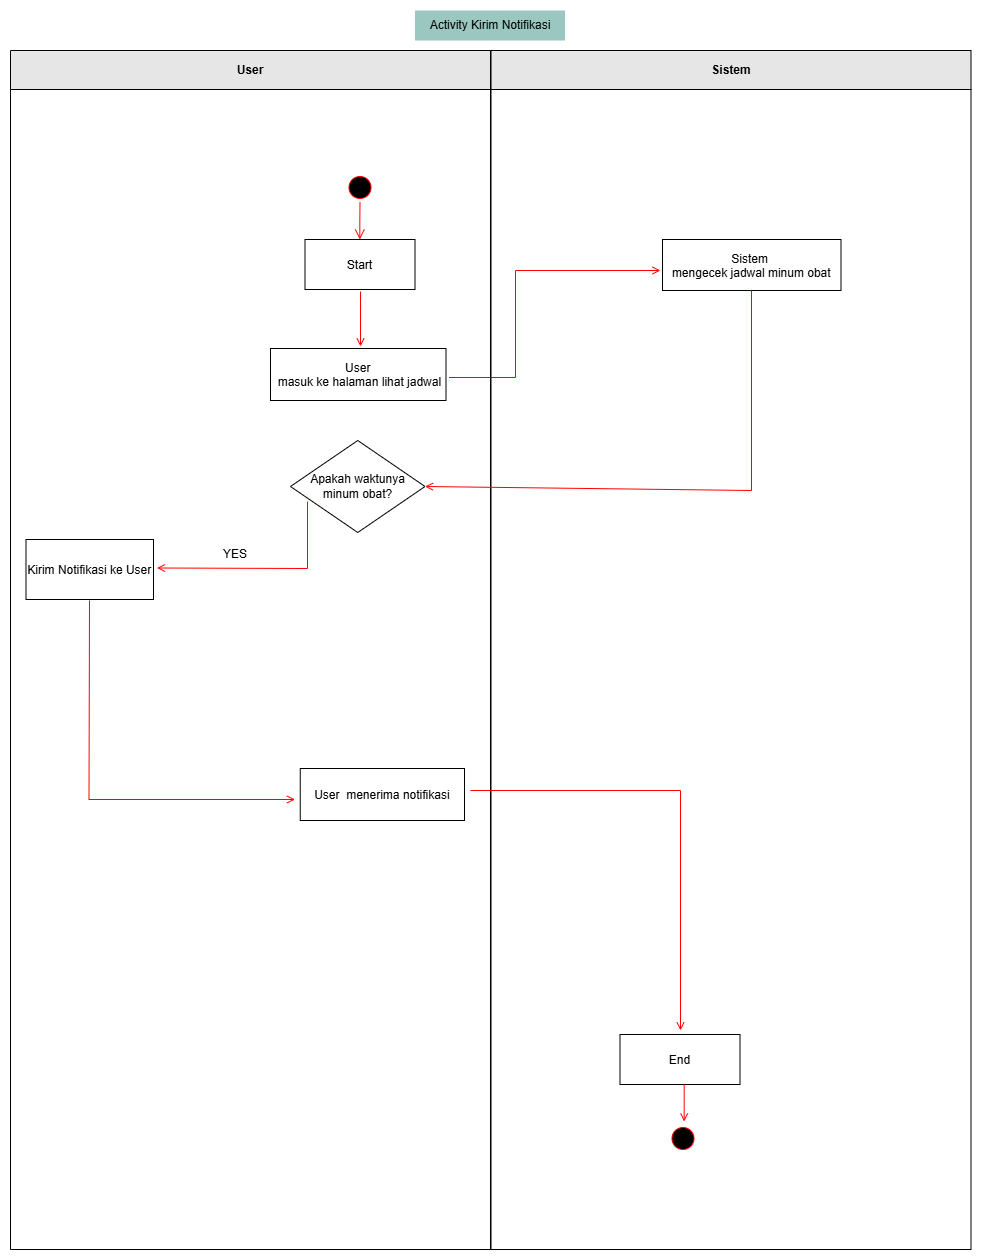

The diagram above was exported from draw.io. Its source (the exported page's mxGraphModel, read from the mxfile embedded in the PNG):
<mxGraphModel dx="4244" dy="2672" grid="1" gridSize="10" guides="1" tooltips="1" connect="1" arrows="1" fold="1" page="1" pageScale="1" pageWidth="827" pageHeight="1169" math="0" shadow="0">
  <root>
    <mxCell id="0" />
    <mxCell id="1" parent="0" />
    <mxCell id="2" connectable="0" parent="1" style="group" value="" vertex="1">
      <mxGeometry height="1239" width="960.5" x="500" y="2920" as="geometry" />
    </mxCell>
    <mxCell id="3" parent="2" style="swimlane;whiteSpace=wrap;movable=1;resizable=1;rotatable=1;deletable=1;editable=1;locked=0;connectable=1;container=0;startSize=39;fillColor=#E6E6E6;" value="User" vertex="1">
      <mxGeometry height="1199" width="480" y="40" as="geometry" />
    </mxCell>
    <mxCell id="4" parent="3" style="container=0;" value="Kirim Notifikasi ke User" vertex="1">
      <mxGeometry height="60" width="127.5" x="15.5" y="489" as="geometry" />
    </mxCell>
    <mxCell id="5" parent="3" style="text;html=1;whiteSpace=wrap;strokeColor=none;fillColor=none;align=center;verticalAlign=middle;rounded=0;container=0;" value="YES" vertex="1">
      <mxGeometry height="30" width="60" x="194.5" y="489" as="geometry" />
    </mxCell>
    <mxCell id="6" parent="3" style="rhombus;whiteSpace=wrap;html=1;container=0;" value="Apakah waktunya minum obat?" vertex="1">
      <mxGeometry height="92" width="134.5" x="280" y="390" as="geometry" />
    </mxCell>
    <mxCell id="7" parent="3" style="container=0;" value="User&#10; masuk ke halaman lihat jadwal" vertex="1">
      <mxGeometry height="52" width="175.5" x="260" y="298" as="geometry" />
    </mxCell>
    <mxCell id="8" parent="2" style="ellipse;shape=startState;fillColor=#000000;strokeColor=#ff0000;container=0;" value="" vertex="1">
      <mxGeometry height="30" width="30" x="334.5" y="162" as="geometry" />
    </mxCell>
    <mxCell id="9" edge="1" parent="2" source="8" style="edgeStyle=elbowEdgeStyle;elbow=horizontal;verticalAlign=bottom;endArrow=open;endSize=8;strokeColor=#FF0000;endFill=1;rounded=0" target="10" value="">
      <mxGeometry x="100" y="400" as="geometry">
        <mxPoint x="349.5" y="229" as="targetPoint" />
      </mxGeometry>
    </mxCell>
    <mxCell id="10" parent="2" style="container=0;" value="Start" vertex="1">
      <mxGeometry height="50" width="110" x="294.5" y="229" as="geometry" />
    </mxCell>
    <mxCell id="11" edge="1" parent="2" style="endArrow=open;strokeColor=#FF0000;endFill=1;rounded=0" value="">
      <mxGeometry relative="1" as="geometry">
        <Array as="points">
          <mxPoint x="505" y="367" />
          <mxPoint x="505" y="260" />
        </Array>
        <mxPoint x="438.5" y="367" as="sourcePoint" />
        <mxPoint x="650" y="260" as="targetPoint" />
      </mxGeometry>
    </mxCell>
    <mxCell id="12" parent="2" style="container=0;" value="User  menerima notifikasi" vertex="1">
      <mxGeometry height="52" width="164.25" x="289.75" y="758" as="geometry" />
    </mxCell>
    <mxCell id="13" parent="2" style="container=0;" value="End" vertex="1">
      <mxGeometry height="50" width="120" x="609.5" y="1024" as="geometry" />
    </mxCell>
    <mxCell id="14" edge="1" parent="2" style="endArrow=open;strokeColor=#FF0000;endFill=1;rounded=0" value="">
      <mxGeometry relative="1" as="geometry">
        <Array as="points">
          <mxPoint x="297" y="558" />
        </Array>
        <mxPoint x="297" y="491" as="sourcePoint" />
        <mxPoint x="146.5" y="557.5" as="targetPoint" />
      </mxGeometry>
    </mxCell>
    <mxCell id="15" edge="1" parent="2" style="endArrow=open;strokeColor=#FF0000;endFill=1;rounded=0;" value="">
      <mxGeometry relative="1" as="geometry">
        <Array as="points">
          <mxPoint x="78.5" y="789" />
        </Array>
        <mxPoint x="79" y="590" as="sourcePoint" />
        <mxPoint x="284.5" y="789" as="targetPoint" />
      </mxGeometry>
    </mxCell>
    <mxCell id="16" edge="1" parent="2" style="endArrow=open;strokeColor=#FF0000;endFill=1;rounded=0" value="">
      <mxGeometry relative="1" as="geometry">
        <mxPoint x="673.6700000000001" y="1074" as="sourcePoint" />
        <mxPoint x="673.6700000000001" y="1111" as="targetPoint" />
      </mxGeometry>
    </mxCell>
    <mxCell id="17" parent="2" style="swimlane;whiteSpace=wrap;movable=1;resizable=1;rotatable=1;deletable=1;editable=1;locked=0;connectable=1;container=0;startSize=39;fillColor=#E6E6E6;" value="Sistem" vertex="1">
      <mxGeometry height="1199" width="480" x="480.5" y="40" as="geometry" />
    </mxCell>
    <mxCell id="18" parent="17" style="container=0;" value="Sistem &#10;mengecek jadwal minum obat" vertex="1">
      <mxGeometry height="51" width="178.5" x="171.5" y="189" as="geometry" />
    </mxCell>
    <mxCell id="19" edge="1" parent="17" style="endArrow=open;strokeColor=#FF0000;endFill=1;rounded=0;entryX=1;entryY=0.5;entryDx=0;entryDy=0;" target="6" value="">
      <mxGeometry relative="1" as="geometry">
        <Array as="points">
          <mxPoint x="260.5" y="440" />
        </Array>
        <mxPoint x="260.5" y="240" as="sourcePoint" />
        <mxPoint x="160.5" y="320" as="targetPoint" />
      </mxGeometry>
    </mxCell>
    <mxCell id="20" edge="1" parent="17" style="endArrow=open;strokeColor=#FF0000;endFill=1;rounded=0" value="">
      <mxGeometry relative="1" as="geometry">
        <Array as="points">
          <mxPoint x="189.5" y="740" />
        </Array>
        <mxPoint x="-20.499999999999943" y="740" as="sourcePoint" />
        <mxPoint x="189.5" y="980" as="targetPoint" />
      </mxGeometry>
    </mxCell>
    <mxCell id="21" parent="2" style="ellipse;shape=startState;fillColor=#000000;strokeColor=#ff0000;container=0;direction=south;" value="" vertex="1">
      <mxGeometry height="30" width="30" x="657.5" y="1113" as="geometry" />
    </mxCell>
    <mxCell id="22" parent="2" style="text;html=1;whiteSpace=wrap;strokeColor=none;fillColor=#9AC7BF;align=center;verticalAlign=middle;rounded=0;" value="Activity Kirim Notifikasi" vertex="1">
      <mxGeometry height="30" width="150" x="404.5" as="geometry" />
    </mxCell>
    <mxCell id="23" edge="1" parent="1" style="endArrow=open;strokeColor=#FF0000;endFill=1;rounded=0" value="">
      <mxGeometry relative="1" as="geometry">
        <mxPoint x="850" y="3201" as="sourcePoint" />
        <mxPoint x="850" y="3256" as="targetPoint" />
      </mxGeometry>
    </mxCell>
  </root>
</mxGraphModel>